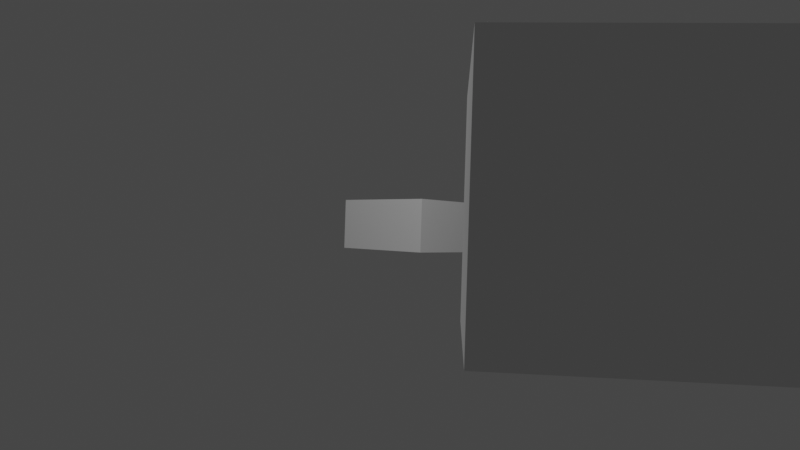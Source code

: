 # Source: 1stDraft.blend  (saved by Blender 2.82.7; exported with 4.5.12 LTS)
import bpy
from mathutils import Matrix  # noqa: F401  (used for matrix-valued properties, if any)

bpy.ops.wm.read_factory_settings(use_empty=True)
scene = bpy.context.scene
scene.name = 'Scene'

# ---- collections
col_collection = bpy.data.collections.new('Collection'); scene.collection.children.link(col_collection)

# ---- world
world_world = bpy.data.worlds.new('World'); scene.world = world_world
world_world.use_nodes = True; world_world.node_tree.nodes.clear()
_N = world_world.node_tree.nodes; _L = world_world.node_tree.links
n0 = _N.new('ShaderNodeOutputWorld'); n0.name = 'World Output'; n0.location = (300, 300)
n1 = _N.new('ShaderNodeBackground'); n1.name = 'Background'; n1.location = (10, 300)
n1.inputs[0].default_value = (0.05088, 0.05088, 0.05088, 1.0)
_L.new(n1.outputs[0], n0.inputs[0])
n0.is_active_output = True
world_world.color = (0.05088, 0.05088, 0.05088)
world_world.use_sun_shadow = False
world_world.sun_shadow_jitter_overblur = 0.0

# ---- cameras
cam_camera = bpy.data.cameras.new('Camera')
cam_camera.clip_end = 100.0
cam_camera.lens = 28.11
cam_camera.ortho_scale = 7.314

# ---- lights
light_light = bpy.data.lights.new('Light', 'POINT')
light_light.transmission_factor = 0.0
light_light.energy = 1000.0
light_light.shadow_soft_size = 0.1
light_light.shadow_maximum_resolution = 0.006
light_light.use_absolute_resolution = True

# ---- meshes
me_cube_002 = bpy.data.meshes.new('Cube.002')
me_cube_002.from_pydata([(-1.0, -1.0, -1.0), (-1.0, -1.0, 1.0), (-1.0, 1.0, -1.0), (-1.0, 1.0, 1.0), (1.0, -1.0, -1.0), (1.0, -1.0, 1.0), (1.0, 1.0, -1.0), (1.0, 1.0, 1.0)], [], [(0, 1, 3, 2), (2, 3, 7, 6), (6, 7, 5, 4), (4, 5, 1, 0), (2, 6, 4, 0), (7, 3, 1, 5)])
_uv = me_cube_002.uv_layers.new(name='UVMap')
_uv.uv.foreach_set('vector', [0.375, 0.0, 0.625, 0.0, 0.625, 0.25, 0.375, 0.25, 0.375, 0.25, 0.625, 0.25, 0.625, 0.5, 0.375, 0.5, 0.375, 0.5, 0.625, 0.5, 0.625, 0.75, 0.375, 0.75, 0.375, 0.75, 0.625, 0.75, 0.625, 1.0, 0.375, 1.0, 0.125, 0.5, 0.375, 0.5, 0.375, 0.75, 0.125, 0.75, 0.625, 0.5, 0.875, 0.5, 0.875, 0.75, 0.625, 0.75])
me_cube_002.use_remesh_fix_poles = True
me_cube_002.use_remesh_preserve_attributes = False
me_cube_002.use_mirror_vertex_groups = False
me_cube_002.update()
me_cube_006 = bpy.data.meshes.new('Cube.006')
me_cube_006.from_pydata([(-1.0, -1.0, -1.0), (-1.0, -1.0, 1.0), (-1.0, 1.0, -1.0), (-1.0, 1.0, 1.0), (1.0, -1.0, -1.0), (1.0, -1.0, 1.0), (1.0, 1.0, -1.0), (1.0, 1.0, 1.0)], [], [(0, 1, 3, 2), (2, 3, 7, 6), (6, 7, 5, 4), (4, 5, 1, 0), (2, 6, 4, 0), (7, 3, 1, 5)])
_uv = me_cube_006.uv_layers.new(name='UVMap')
_uv.uv.foreach_set('vector', [0.375, 0.0, 0.625, 0.0, 0.625, 0.25, 0.375, 0.25, 0.375, 0.25, 0.625, 0.25, 0.625, 0.5, 0.375, 0.5, 0.375, 0.5, 0.625, 0.5, 0.625, 0.75, 0.375, 0.75, 0.375, 0.75, 0.625, 0.75, 0.625, 1.0, 0.375, 1.0, 0.125, 0.5, 0.375, 0.5, 0.375, 0.75, 0.125, 0.75, 0.625, 0.5, 0.875, 0.5, 0.875, 0.75, 0.625, 0.75])
me_cube_006.use_remesh_fix_poles = True
me_cube_006.use_remesh_preserve_attributes = False
me_cube_006.use_mirror_vertex_groups = False
me_cube_006.update()
me_cube_007 = bpy.data.meshes.new('Cube.007')
me_cube_007.from_pydata([(-1.0, -1.0, -1.0), (-1.0, -1.0, 1.0), (-1.0, 1.0, -1.0), (-1.0, 1.0, 1.0), (1.0, -1.0, -1.0), (1.0, -1.0, 1.0), (1.0, 1.0, -1.0), (1.0, 1.0, 1.0)], [], [(0, 1, 3, 2), (2, 3, 7, 6), (6, 7, 5, 4), (4, 5, 1, 0), (2, 6, 4, 0), (7, 3, 1, 5)])
_uv = me_cube_007.uv_layers.new(name='UVMap')
_uv.uv.foreach_set('vector', [0.375, 0.0, 0.625, 0.0, 0.625, 0.25, 0.375, 0.25, 0.375, 0.25, 0.625, 0.25, 0.625, 0.5, 0.375, 0.5, 0.375, 0.5, 0.625, 0.5, 0.625, 0.75, 0.375, 0.75, 0.375, 0.75, 0.625, 0.75, 0.625, 1.0, 0.375, 1.0, 0.125, 0.5, 0.375, 0.5, 0.375, 0.75, 0.125, 0.75, 0.625, 0.5, 0.875, 0.5, 0.875, 0.75, 0.625, 0.75])
me_cube_007.use_remesh_fix_poles = True
me_cube_007.use_remesh_preserve_attributes = False
me_cube_007.use_mirror_vertex_groups = False
me_cube_007.update()
me_cube_010 = bpy.data.meshes.new('Cube.010')
me_cube_010.from_pydata([(-1.0, -1.0, -1.0), (-1.0, -1.0, 1.0), (-1.0, 1.0, -1.0), (-1.0, 1.0, 1.0), (1.0, -1.0, -1.0), (1.0, -1.0, 1.0), (1.0, 1.0, -1.0), (1.0, 1.0, 1.0)], [], [(0, 1, 3, 2), (2, 3, 7, 6), (6, 7, 5, 4), (4, 5, 1, 0), (2, 6, 4, 0), (7, 3, 1, 5)])
_uv = me_cube_010.uv_layers.new(name='UVMap')
_uv.uv.foreach_set('vector', [0.375, 0.0, 0.625, 0.0, 0.625, 0.25, 0.375, 0.25, 0.375, 0.25, 0.625, 0.25, 0.625, 0.5, 0.375, 0.5, 0.375, 0.5, 0.625, 0.5, 0.625, 0.75, 0.375, 0.75, 0.375, 0.75, 0.625, 0.75, 0.625, 1.0, 0.375, 1.0, 0.125, 0.5, 0.375, 0.5, 0.375, 0.75, 0.125, 0.75, 0.625, 0.5, 0.875, 0.5, 0.875, 0.75, 0.625, 0.75])
me_cube_010.use_remesh_fix_poles = True
me_cube_010.use_remesh_preserve_attributes = False
me_cube_010.use_mirror_vertex_groups = False
me_cube_010.update()
me_cube_011 = bpy.data.meshes.new('Cube.011')
me_cube_011.from_pydata([(-1.0, -1.0, -1.0), (-1.0, -1.0, 1.0), (-1.0, 1.0, -1.0), (-1.0, 1.0, 1.0), (1.0, -1.0, -1.0), (1.0, -1.0, 1.0), (1.0, 1.0, -1.0), (1.0, 1.0, 1.0)], [], [(0, 1, 3, 2), (2, 3, 7, 6), (6, 7, 5, 4), (4, 5, 1, 0), (2, 6, 4, 0), (7, 3, 1, 5)])
_uv = me_cube_011.uv_layers.new(name='UVMap')
_uv.uv.foreach_set('vector', [0.375, 0.0, 0.625, 0.0, 0.625, 0.25, 0.375, 0.25, 0.375, 0.25, 0.625, 0.25, 0.625, 0.5, 0.375, 0.5, 0.375, 0.5, 0.625, 0.5, 0.625, 0.75, 0.375, 0.75, 0.375, 0.75, 0.625, 0.75, 0.625, 1.0, 0.375, 1.0, 0.125, 0.5, 0.375, 0.5, 0.375, 0.75, 0.125, 0.75, 0.625, 0.5, 0.875, 0.5, 0.875, 0.75, 0.625, 0.75])
me_cube_011.use_remesh_fix_poles = True
me_cube_011.use_remesh_preserve_attributes = False
me_cube_011.use_mirror_vertex_groups = False
me_cube_011.update()
me_cube_012 = bpy.data.meshes.new('Cube.012')
me_cube_012.from_pydata([(-1.0, -1.0, -1.0), (-1.0, -1.0, 1.0), (-1.0, 1.0, -1.0), (-1.0, 1.0, 1.0), (1.0, -1.0, -1.0), (1.0, -1.0, 1.0), (1.0, 1.0, -1.0), (1.0, 1.0, 1.0)], [], [(0, 1, 3, 2), (2, 3, 7, 6), (6, 7, 5, 4), (4, 5, 1, 0), (2, 6, 4, 0), (7, 3, 1, 5)])
_uv = me_cube_012.uv_layers.new(name='UVMap')
_uv.uv.foreach_set('vector', [0.375, 0.0, 0.625, 0.0, 0.625, 0.25, 0.375, 0.25, 0.375, 0.25, 0.625, 0.25, 0.625, 0.5, 0.375, 0.5, 0.375, 0.5, 0.625, 0.5, 0.625, 0.75, 0.375, 0.75, 0.375, 0.75, 0.625, 0.75, 0.625, 1.0, 0.375, 1.0, 0.125, 0.5, 0.375, 0.5, 0.375, 0.75, 0.125, 0.75, 0.625, 0.5, 0.875, 0.5, 0.875, 0.75, 0.625, 0.75])
me_cube_012.use_remesh_fix_poles = True
me_cube_012.use_remesh_preserve_attributes = False
me_cube_012.use_mirror_vertex_groups = False
me_cube_012.update()
me_cube_014 = bpy.data.meshes.new('Cube.014')
me_cube_014.from_pydata([(-1.0, -1.0, -1.0), (-1.0, -1.0, 1.0), (-1.0, 1.0, -1.0), (-1.0, 1.0, 1.0), (1.0, -1.0, -1.0), (1.0, -1.0, 1.0), (1.0, 1.0, -1.0), (1.0, 1.0, 1.0)], [], [(0, 1, 3, 2), (2, 3, 7, 6), (6, 7, 5, 4), (4, 5, 1, 0), (2, 6, 4, 0), (7, 3, 1, 5)])
_uv = me_cube_014.uv_layers.new(name='UVMap')
_uv.uv.foreach_set('vector', [0.375, 0.0, 0.625, 0.0, 0.625, 0.25, 0.375, 0.25, 0.375, 0.25, 0.625, 0.25, 0.625, 0.5, 0.375, 0.5, 0.375, 0.5, 0.625, 0.5, 0.625, 0.75, 0.375, 0.75, 0.375, 0.75, 0.625, 0.75, 0.625, 1.0, 0.375, 1.0, 0.125, 0.5, 0.375, 0.5, 0.375, 0.75, 0.125, 0.75, 0.625, 0.5, 0.875, 0.5, 0.875, 0.75, 0.625, 0.75])
me_cube_014.use_remesh_fix_poles = True
me_cube_014.use_remesh_preserve_attributes = False
me_cube_014.use_mirror_vertex_groups = False
me_cube_014.update()
me_cube_015 = bpy.data.meshes.new('Cube.015')
me_cube_015.from_pydata([(-1.0, -1.0, -1.0), (-1.0, -1.0, 1.0), (-1.0, 1.0, -1.0), (-1.0, 1.0, 1.0), (1.0, -1.0, -1.0), (1.0, -1.0, 1.0), (1.0, 1.0, -1.0), (1.0, 1.0, 1.0)], [], [(0, 1, 3, 2), (2, 3, 7, 6), (6, 7, 5, 4), (4, 5, 1, 0), (2, 6, 4, 0), (7, 3, 1, 5)])
_uv = me_cube_015.uv_layers.new(name='UVMap')
_uv.uv.foreach_set('vector', [0.375, 0.0, 0.625, 0.0, 0.625, 0.25, 0.375, 0.25, 0.375, 0.25, 0.625, 0.25, 0.625, 0.5, 0.375, 0.5, 0.375, 0.5, 0.625, 0.5, 0.625, 0.75, 0.375, 0.75, 0.375, 0.75, 0.625, 0.75, 0.625, 1.0, 0.375, 1.0, 0.125, 0.5, 0.375, 0.5, 0.375, 0.75, 0.125, 0.75, 0.625, 0.5, 0.875, 0.5, 0.875, 0.75, 0.625, 0.75])
me_cube_015.use_remesh_fix_poles = True
me_cube_015.use_remesh_preserve_attributes = False
me_cube_015.use_mirror_vertex_groups = False
me_cube_015.update()
me_cube_016 = bpy.data.meshes.new('Cube.016')
me_cube_016.from_pydata([(-1.0, -1.0, -1.0), (-1.0, -1.0, 1.0), (-1.0, 1.0, -1.0), (-1.0, 1.0, 1.0), (1.0, -1.0, -1.0), (1.0, -1.0, 1.0), (1.0, 1.0, -1.0), (1.0, 1.0, 1.0)], [], [(0, 1, 3, 2), (2, 3, 7, 6), (6, 7, 5, 4), (4, 5, 1, 0), (2, 6, 4, 0), (7, 3, 1, 5)])
_uv = me_cube_016.uv_layers.new(name='UVMap')
_uv.uv.foreach_set('vector', [0.375, 0.0, 0.625, 0.0, 0.625, 0.25, 0.375, 0.25, 0.375, 0.25, 0.625, 0.25, 0.625, 0.5, 0.375, 0.5, 0.375, 0.5, 0.625, 0.5, 0.625, 0.75, 0.375, 0.75, 0.375, 0.75, 0.625, 0.75, 0.625, 1.0, 0.375, 1.0, 0.125, 0.5, 0.375, 0.5, 0.375, 0.75, 0.125, 0.75, 0.625, 0.5, 0.875, 0.5, 0.875, 0.75, 0.625, 0.75])
me_cube_016.use_remesh_fix_poles = True
me_cube_016.use_remesh_preserve_attributes = False
me_cube_016.use_mirror_vertex_groups = False
me_cube_016.update()
me_cube_018 = bpy.data.meshes.new('Cube.018')
me_cube_018.from_pydata([(-1.0, -1.0, 0.05784), (-1.0, -1.0, 1.0), (-1.0, 3.638, 0.05784), (-1.0, 3.638, 1.0), (1.0, -1.0, 0.05784), (1.0, -1.0, 1.0), (1.0, 3.638, 0.05784), (1.0, 3.638, 1.0)], [], [(0, 1, 3, 2), (2, 3, 7, 6), (6, 7, 5, 4), (4, 5, 1, 0), (2, 6, 4, 0), (7, 3, 1, 5)])
_uv = me_cube_018.uv_layers.new(name='UVMap')
_uv.uv.foreach_set('vector', [0.375, 0.0, 0.625, 0.0, 0.625, 0.25, 0.375, 0.25, 0.375, 0.25, 0.625, 0.25, 0.625, 0.5, 0.375, 0.5, 0.375, 0.5, 0.625, 0.5, 0.625, 0.75, 0.375, 0.75, 0.375, 0.75, 0.625, 0.75, 0.625, 1.0, 0.375, 1.0, 0.125, 0.5, 0.375, 0.5, 0.375, 0.75, 0.125, 0.75, 0.625, 0.5, 0.875, 0.5, 0.875, 0.75, 0.625, 0.75])
me_cube_018.use_remesh_fix_poles = True
me_cube_018.use_remesh_preserve_attributes = False
me_cube_018.use_mirror_vertex_groups = False
me_cube_018.update()

# ---- objects
ob_light = bpy.data.objects.new('Light', light_light)
ob_camera = bpy.data.objects.new('Camera', cam_camera)
ob_soldier1 = bpy.data.objects.new('soldier1', me_cube_002)
ob_soldier2 = bpy.data.objects.new('soldier2', me_cube_006)
ob_soldier5 = bpy.data.objects.new('soldier5', me_cube_007)
ob_sergeant_seth = bpy.data.objects.new('Sergeant Seth', me_cube_010)
ob_boulder = bpy.data.objects.new('Boulder', me_cube_011)
ob_colt = bpy.data.objects.new('Colt', me_cube_012)
ob_soldier6 = bpy.data.objects.new('soldier6', me_cube_014)
ob_soldier4 = bpy.data.objects.new('soldier4', me_cube_015)
ob_soldier3 = bpy.data.objects.new('soldier3', me_cube_016)
ob_bus = bpy.data.objects.new('Bus', me_cube_018)

# ---- transforms, parenting, visibility, modifiers, constraints
ob_light.location = (10.9, -11.57, 5.904)
ob_light.rotation_euler = (0.6503, 0.05522, 2.873)
ob_light.lock_rotations_4d = False
ob_light.empty_display_type = 'ARROWS'
ob_light.color = (0.0, 0.0, 0.0, 0.0)
ob_light.lineart.crease_threshold = 0.0
ob_camera.location = (14.03, -13.45, 0.4486)
ob_camera.rotation_euler = (-4.705, -0.03131, 0.8633)
ob_camera.scale = (3.779, 3.779, 3.779)
ob_camera.lock_rotations_4d = False
ob_camera.empty_display_type = 'ARROWS'
ob_camera.color = (0.0, 0.0, 0.0, 0.0)
ob_camera.display_type = 'WIRE'
ob_camera.lineart.crease_threshold = 0.0
ob_soldier1.location = (5.135, -5.545, 0.4445)
ob_soldier1.rotation_euler = (0.0, -0.0, 0.1069)
ob_soldier1.scale = (-0.2526, -0.2526, -0.2526)
ob_soldier1.lineart.crease_threshold = 0.0
ob_soldier2.location = (4.778, -4.51, 0.706)
ob_soldier2.rotation_euler = (0.0, -0.0, 0.1069)
ob_soldier2.scale = (-0.2526, -0.2526, -0.2526)
ob_soldier2.lineart.crease_threshold = 0.0
ob_soldier5.location = (4.847, -5.166, 0.5438)
ob_soldier5.rotation_euler = (0.0, -0.0, 0.1069)
ob_soldier5.scale = (-0.2526, -0.2526, -0.2526)
ob_soldier5.lineart.crease_threshold = 0.0
ob_sergeant_seth.location = (13.41, -12.43, 0.5)
ob_sergeant_seth.rotation_euler = (0.0, -0.0, -0.7933)
ob_sergeant_seth.scale = (-0.2526, -0.2526, -0.2526)
ob_sergeant_seth.lineart.crease_threshold = 0.0
ob_boulder.location = (10.1, 24.85, 1.136)
ob_boulder.scale = (-0.2526, -0.2526, -0.2526)
ob_boulder.lineart.crease_threshold = 0.0
ob_colt.location = (5.56, -5.091, 0.5269)
ob_colt.rotation_euler = (0.0, -0.0, 0.1069)
ob_colt.scale = (-0.2526, -0.2526, -0.2526)
ob_colt.lineart.crease_threshold = 0.0
ob_soldier6.location = (4.54, -2.229, 0.4956)
ob_soldier6.rotation_euler = (0.0, -0.0, 0.1069)
ob_soldier6.scale = (-0.2526, -0.2526, -0.2526)
ob_soldier6.lineart.crease_threshold = 0.0
ob_soldier4.location = (4.631, -3.105, 0.6499)
ob_soldier4.rotation_euler = (0.0, -0.0, 0.1069)
ob_soldier4.scale = (-0.2526, -0.2526, -0.2526)
ob_soldier4.lineart.crease_threshold = 0.0
ob_soldier3.location = (4.711, -3.868, 0.5443)
ob_soldier3.rotation_euler = (0.0, -0.0, 0.1069)
ob_soldier3.scale = (-0.2526, -0.2526, -0.2526)
ob_soldier3.lineart.crease_threshold = 0.0
ob_bus.location = (4.847, -5.166, 0.0)
ob_bus.rotation_euler = (0.0, -0.0, 0.1069)
ob_bus.lineart.crease_threshold = 0.0

# ---- collection membership
col_collection.objects.link(ob_light)
col_collection.objects.link(ob_camera)
col_collection.objects.link(ob_soldier1)
col_collection.objects.link(ob_soldier2)
col_collection.objects.link(ob_soldier5)
col_collection.objects.link(ob_sergeant_seth)
col_collection.objects.link(ob_boulder)
col_collection.objects.link(ob_colt)
col_collection.objects.link(ob_soldier6)
col_collection.objects.link(ob_soldier4)
col_collection.objects.link(ob_soldier3)
col_collection.objects.link(ob_bus)

# ---- scene / render settings (as saved in the file)
scene.camera = ob_camera
scene.frame_start = 1; scene.frame_end = 1440; scene.frame_set(127)
scene.render.engine = 'BLENDER_EEVEE_NEXT'
scene.cycles.use_denoising = False
scene.cycles.samples = 128
scene.cycles.sampling_pattern = 'TABULATED_SOBOL'
scene.cycles.use_adaptive_sampling = False
scene.cycles.use_light_tree = False
scene.view_settings.view_transform = 'Filmic'
bpy.context.view_layer.update()
